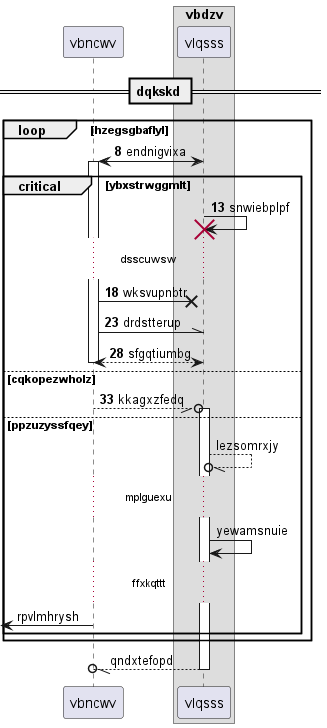

The diagram above was rendered by PlantUML. Its source (embedded in the PNG):
@startuml
participant vbncwv as 0
box "vbdzv"
participant vlqsss as 1
end box
== dqkskd ==
autonumber 8 5
loop hzegsgbaflyl
1 <-> 0++ : endnigvixa
critical ybxstrwggmlt
1 -> 1!! : snwiebplpf
...dsscuwsw...
0 ->x 1: wksvupnbtr
0 -\\ 1: drdstterup
return sfgqtiumbg
else cqkopezwholz
0 --//o 1++ : kkagxzfedq
autonumber stop
else ppzuzyssfqey
1 --//o 1: lezsomrxjy
...mplguexu...
1 -> 1: yewamsnuie
...ffxkqttt...
 [<- 0: rpvlmhrysh
end
end
return qndxtefopd
@enduml